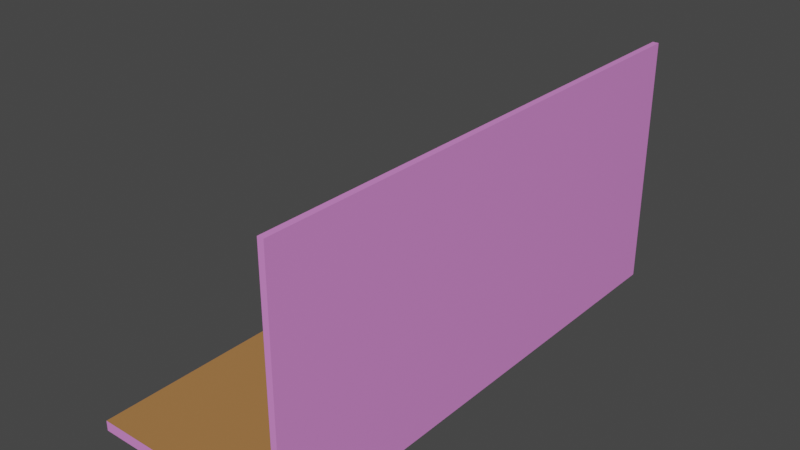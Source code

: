 # Source: main_menu_room.blend  (saved by Blender 2.92.15; exported with 4.5.12 LTS)
import bpy
from mathutils import Matrix  # noqa: F401  (used for matrix-valued properties, if any)

bpy.ops.wm.read_factory_settings(use_empty=True)
scene = bpy.context.scene
scene.name = 'Scene'

# ---- collections
col_collection = bpy.data.collections.new('Collection'); scene.collection.children.link(col_collection)

# ---- materials (node trees are filled in below, after node groups)
mat_material = bpy.data.materials.new('Material')
mat_material.alpha_threshold = 0.0
mat_material.use_transparent_shadow = False
mat_material.line_color = (0.0, 0.0, 0.0, 1.0)
mat_material_001 = bpy.data.materials.new('Material.001')
mat_material_001.use_transparent_shadow = False

# ---- material node trees
mat_material.use_nodes = True; mat_material.node_tree.nodes.clear()
_N = mat_material.node_tree.nodes; _L = mat_material.node_tree.links
n0 = _N.new('ShaderNodeOutputMaterial'); n0.name = 'Material Output'; n0.location = (300, 300)
n1 = _N.new('ShaderNodeBsdfPrincipled'); n1.name = 'Principled BSDF'; n1.location = (10, 300)
n1.distribution = 'GGX'
n1.subsurface_method = 'BURLEY'
n1.inputs[0].default_value = (0.8, 0.2679, 0.7482, 1.0)
n1.inputs[2].default_value = 0.4
n1.inputs[3].default_value = 1.45
n1.inputs[27].default_value = (0.0, 0.0, 0.0, 1.0)
n1.inputs[28].default_value = 1.0
_L.new(n1.outputs[0], n0.inputs[0])
n0.is_active_output = True
mat_material_001.use_nodes = True; mat_material_001.node_tree.nodes.clear()
_N = mat_material_001.node_tree.nodes; _L = mat_material_001.node_tree.links
n0 = _N.new('ShaderNodeBsdfPrincipled'); n0.name = 'Principled BSDF'; n0.location = (10, 300)
n0.distribution = 'GGX'
n0.subsurface_method = 'BURLEY'
n0.inputs[0].default_value = (0.4155, 0.189, 0.05678, 1.0)
n0.inputs[2].default_value = 1.0
n0.inputs[3].default_value = 1.45
n0.inputs[27].default_value = (0.0, 0.0, 0.0, 1.0)
n0.inputs[28].default_value = 1.0
n1 = _N.new('ShaderNodeOutputMaterial'); n1.name = 'Material Output'; n1.location = (300, 300)
_L.new(n0.outputs[0], n1.inputs[0])
n1.is_active_output = True

# ---- world
world_world = bpy.data.worlds.new('World'); scene.world = world_world
world_world.use_nodes = True; world_world.node_tree.nodes.clear()
_N = world_world.node_tree.nodes; _L = world_world.node_tree.links
n0 = _N.new('ShaderNodeOutputWorld'); n0.name = 'World Output'; n0.location = (300, 300)
n1 = _N.new('ShaderNodeBackground'); n1.name = 'Background'; n1.location = (10, 300)
n1.inputs[0].default_value = (0.05088, 0.05088, 0.05088, 1.0)
_L.new(n1.outputs[0], n0.inputs[0])
n0.is_active_output = True
world_world.color = (0.05088, 0.05088, 0.05088)
world_world.use_sun_shadow = False
world_world.sun_shadow_jitter_overblur = 0.0

# ---- meshes
me_cube = bpy.data.meshes.new('Cube')
me_cube.from_pydata([(-0.1057, -9.08, 4.424), (-0.1057, -9.08, -4.424), (-0.1057, 9.08, 4.424), (-0.1057, 9.08, -4.424), (0.1057, -9.08, 4.424), (0.1057, -9.08, -4.424), (0.1057, 9.08, 4.424), (0.1057, 9.08, -4.424), (-0.1057, -9.08, -4.066), (0.1057, 9.08, -4.066), (-0.1057, 9.08, -4.066), (0.1057, -9.08, -4.066), (-7.168, -9.08, -4.066), (-7.168, -9.08, -4.424), (-7.168, 9.08, -4.066), (-7.168, 9.08, -4.424)], [], [(0, 4, 6, 2), (10, 2, 6, 9), (9, 6, 4, 11), (5, 1, 3, 7), (8, 0, 2, 10), (11, 4, 0, 8), (5, 11, 8, 1), (8, 10, 14, 12), (7, 9, 11, 5), (3, 10, 9, 7), (13, 12, 14, 15), (10, 3, 15, 14), (1, 8, 12, 13), (3, 1, 13, 15)])
me_cube.polygons.foreach_set('material_index', [0, 0, 0, 0, 0, 0, 0, 1, 0, 0, 0, 0, 0, 0])
_uv = me_cube.uv_layers.new(name='UVMap')
_uv.uv.foreach_set('vector', [0.625, 0.5, 0.875, 0.5, 0.875, 0.75, 0.625, 0.75, 0.3851, 0.75, 0.625, 0.75, 0.625, 1.0, 0.3851, 1.0, 0.3851, 0.0, 0.625, 0.0, 0.625, 0.25, 0.3851, 0.25, 0.125, 0.5, 0.375, 0.5, 0.375, 0.75, 0.125, 0.75, 0.3851, 0.5, 0.625, 0.5, 0.625, 0.75, 0.3851, 0.75, 0.3851, 0.25, 0.625, 0.25, 0.625, 0.5, 0.3851, 0.5, 0.375, 0.25, 0.3851, 0.25, 0.3851, 0.5, 0.375, 0.5, 0.3851, 0.5, 0.3851, 0.75, 0.3851, 0.75, 0.3851, 0.5, 0.375, 0.0, 0.3851, 0.0, 0.3851, 0.25, 0.375, 0.25, 0.375, 0.75, 0.3851, 0.75, 0.3851, 1.0, 0.375, 1.0, 0.375, 0.5, 0.3851, 0.5, 0.3851, 0.75, 0.375, 0.75, 0.3851, 0.75, 0.375, 0.75, 0.375, 0.75, 0.3851, 0.75, 0.375, 0.5, 0.3851, 0.5, 0.3851, 0.5, 0.375, 0.5, 0.375, 0.75, 0.375, 0.5, 0.375, 0.5, 0.375, 0.75])
me_cube.materials.append(mat_material)
me_cube.materials.append(mat_material_001)
me_cube.use_remesh_preserve_volume = False
me_cube.use_remesh_preserve_attributes = False
me_cube.use_mirror_vertex_groups = False
me_cube.update()

# ---- objects
ob_cube = bpy.data.objects.new('Cube', me_cube)

# ---- transforms, parenting, visibility, modifiers, constraints
ob_cube.location = (0.0, 0.0, 0.0)
ob_cube.lock_rotations_4d = False
ob_cube.empty_display_type = 'ARROWS'
ob_cube.lineart.crease_threshold = 0.0

# ---- collection membership
col_collection.objects.link(ob_cube)

# ---- scene / render settings (as saved in the file)
scene.frame_start = 1; scene.frame_end = 250; scene.frame_set(1)
scene.render.engine = 'BLENDER_EEVEE_NEXT'
scene.cycles.use_denoising = False
scene.cycles.samples = 128
scene.cycles.sampling_pattern = 'TABULATED_SOBOL'
scene.cycles.use_adaptive_sampling = False
scene.cycles.use_light_tree = False
scene.view_settings.view_transform = 'Filmic'
bpy.context.view_layer.update()

# ---- added for rendering (the .blend has no active camera and no usable light): camera, sun
cam_auto = bpy.data.cameras.new('AutoCamera')
cam_auto.lens = 50.0
cam_auto.sensor_width = 36.0
cam_auto.clip_end = 1000.0
ob_auto_camera = bpy.data.objects.new('AutoCamera', cam_auto)
scene.collection.objects.link(ob_auto_camera)
ob_auto_camera.location = (16.333, -23.837, 15.8914)
ob_auto_camera.rotation_euler = (1.09748, -7.21219e-08, 0.694738)
scene.camera = ob_auto_camera
light_auto_sun = bpy.data.lights.new('AutoSun', 'SUN')
light_auto_sun.energy = 3.0
light_auto_sun.angle = 0.0523599
ob_auto_sun = bpy.data.objects.new('AutoSun', light_auto_sun)
scene.collection.objects.link(ob_auto_sun)
ob_auto_sun.rotation_euler = (0.872665, 0.174533, 0.523599)
bpy.context.view_layer.update()
